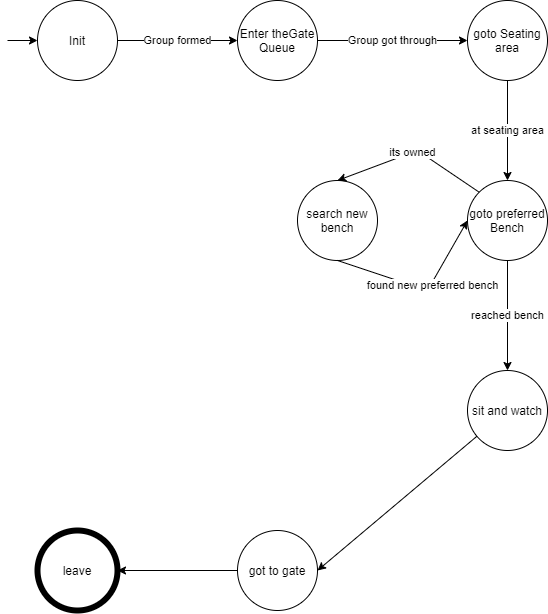

The diagram above was exported from draw.io. Its source (the exported page's mxGraphModel, read from the mxfile embedded in the PNG):
<mxGraphModel dx="1422" dy="713" grid="1" gridSize="10" guides="1" tooltips="1" connect="1" arrows="1" fold="1" page="1" pageScale="1" pageWidth="850" pageHeight="1100" math="0" shadow="0">
  <root>
    <mxCell id="0" />
    <mxCell id="1" parent="0" />
    <mxCell id="f_9BGcMmHlzSodPcxYjY-1" value="Init" style="ellipse;whiteSpace=wrap;html=1;aspect=fixed;" vertex="1" parent="1">
      <mxGeometry x="60" y="110" width="80" height="80" as="geometry" />
    </mxCell>
    <mxCell id="f_9BGcMmHlzSodPcxYjY-2" value="Enter theGate Queue" style="ellipse;whiteSpace=wrap;html=1;aspect=fixed;" vertex="1" parent="1">
      <mxGeometry x="260" y="110" width="80" height="80" as="geometry" />
    </mxCell>
    <mxCell id="f_9BGcMmHlzSodPcxYjY-3" value="goto Seating area" style="ellipse;whiteSpace=wrap;html=1;aspect=fixed;" vertex="1" parent="1">
      <mxGeometry x="490" y="110" width="80" height="80" as="geometry" />
    </mxCell>
    <mxCell id="f_9BGcMmHlzSodPcxYjY-4" value="goto preferred Bench" style="ellipse;whiteSpace=wrap;html=1;aspect=fixed;" vertex="1" parent="1">
      <mxGeometry x="490" y="290" width="80" height="80" as="geometry" />
    </mxCell>
    <mxCell id="f_9BGcMmHlzSodPcxYjY-5" value="Group formed" style="endArrow=classic;html=1;entryX=0;entryY=0.5;entryDx=0;entryDy=0;exitX=1;exitY=0.5;exitDx=0;exitDy=0;" edge="1" parent="1" source="f_9BGcMmHlzSodPcxYjY-1" target="f_9BGcMmHlzSodPcxYjY-2">
      <mxGeometry width="50" height="50" relative="1" as="geometry">
        <mxPoint x="210" y="190" as="sourcePoint" />
        <mxPoint x="260" y="140" as="targetPoint" />
      </mxGeometry>
    </mxCell>
    <mxCell id="f_9BGcMmHlzSodPcxYjY-6" value="" style="endArrow=classic;html=1;entryX=0;entryY=0.5;entryDx=0;entryDy=0;" edge="1" parent="1" target="f_9BGcMmHlzSodPcxYjY-1">
      <mxGeometry width="50" height="50" relative="1" as="geometry">
        <mxPoint x="30" y="150" as="sourcePoint" />
        <mxPoint x="60" y="120" as="targetPoint" />
      </mxGeometry>
    </mxCell>
    <mxCell id="f_9BGcMmHlzSodPcxYjY-7" value="Group got through" style="endArrow=classic;html=1;entryX=0;entryY=0.5;entryDx=0;entryDy=0;exitX=1;exitY=0.5;exitDx=0;exitDy=0;" edge="1" parent="1" source="f_9BGcMmHlzSodPcxYjY-2" target="f_9BGcMmHlzSodPcxYjY-3">
      <mxGeometry width="50" height="50" relative="1" as="geometry">
        <mxPoint x="380" y="180" as="sourcePoint" />
        <mxPoint x="430" y="130" as="targetPoint" />
      </mxGeometry>
    </mxCell>
    <mxCell id="f_9BGcMmHlzSodPcxYjY-8" value="at seating area" style="endArrow=classic;html=1;exitX=0.5;exitY=1;exitDx=0;exitDy=0;" edge="1" parent="1" source="f_9BGcMmHlzSodPcxYjY-3" target="f_9BGcMmHlzSodPcxYjY-4">
      <mxGeometry width="50" height="50" relative="1" as="geometry">
        <mxPoint x="580" y="240" as="sourcePoint" />
        <mxPoint x="630" y="190" as="targetPoint" />
      </mxGeometry>
    </mxCell>
    <mxCell id="f_9BGcMmHlzSodPcxYjY-9" value="search new bench" style="ellipse;whiteSpace=wrap;html=1;aspect=fixed;" vertex="1" parent="1">
      <mxGeometry x="320" y="290" width="80" height="80" as="geometry" />
    </mxCell>
    <mxCell id="f_9BGcMmHlzSodPcxYjY-11" value="its owned" style="endArrow=classic;html=1;exitX=0;exitY=0;exitDx=0;exitDy=0;entryX=0.5;entryY=0;entryDx=0;entryDy=0;" edge="1" parent="1" source="f_9BGcMmHlzSodPcxYjY-4" target="f_9BGcMmHlzSodPcxYjY-9">
      <mxGeometry width="50" height="50" relative="1" as="geometry">
        <mxPoint x="540" y="200" as="sourcePoint" />
        <mxPoint x="540" y="300" as="targetPoint" />
        <Array as="points">
          <mxPoint x="440" y="260" />
        </Array>
      </mxGeometry>
    </mxCell>
    <mxCell id="f_9BGcMmHlzSodPcxYjY-13" value="" style="endArrow=classic;html=1;entryX=0;entryY=0.5;entryDx=0;entryDy=0;exitX=0.5;exitY=1;exitDx=0;exitDy=0;" edge="1" parent="1" source="f_9BGcMmHlzSodPcxYjY-9" target="f_9BGcMmHlzSodPcxYjY-4">
      <mxGeometry width="50" height="50" relative="1" as="geometry">
        <mxPoint x="400" y="420" as="sourcePoint" />
        <mxPoint x="450" y="370" as="targetPoint" />
        <Array as="points">
          <mxPoint x="450" y="400" />
        </Array>
      </mxGeometry>
    </mxCell>
    <mxCell id="f_9BGcMmHlzSodPcxYjY-14" value="found new preferred bench" style="edgeLabel;html=1;align=center;verticalAlign=middle;resizable=0;points=[];" vertex="1" connectable="0" parent="f_9BGcMmHlzSodPcxYjY-13">
      <mxGeometry x="0.1571" y="-1" relative="1" as="geometry">
        <mxPoint as="offset" />
      </mxGeometry>
    </mxCell>
    <mxCell id="f_9BGcMmHlzSodPcxYjY-15" value="sit and watch" style="ellipse;whiteSpace=wrap;html=1;aspect=fixed;" vertex="1" parent="1">
      <mxGeometry x="490" y="480" width="80" height="80" as="geometry" />
    </mxCell>
    <mxCell id="f_9BGcMmHlzSodPcxYjY-16" value="reached bench" style="endArrow=classic;html=1;exitX=0.5;exitY=1;exitDx=0;exitDy=0;entryX=0.5;entryY=0;entryDx=0;entryDy=0;" edge="1" parent="1" source="f_9BGcMmHlzSodPcxYjY-4" target="f_9BGcMmHlzSodPcxYjY-15">
      <mxGeometry width="50" height="50" relative="1" as="geometry">
        <mxPoint x="670" y="390" as="sourcePoint" />
        <mxPoint x="670" y="490" as="targetPoint" />
      </mxGeometry>
    </mxCell>
    <mxCell id="f_9BGcMmHlzSodPcxYjY-17" value="leave" style="ellipse;whiteSpace=wrap;html=1;aspect=fixed;perimeterSpacing=0;strokeWidth=6;" vertex="1" parent="1">
      <mxGeometry x="60" y="640" width="80" height="80" as="geometry" />
    </mxCell>
    <mxCell id="f_9BGcMmHlzSodPcxYjY-18" value="" style="endArrow=classic;html=1;entryX=1;entryY=0.5;entryDx=0;entryDy=0;exitX=0;exitY=0.5;exitDx=0;exitDy=0;" edge="1" parent="1" source="f_9BGcMmHlzSodPcxYjY-20" target="f_9BGcMmHlzSodPcxYjY-17">
      <mxGeometry width="50" height="50" relative="1" as="geometry">
        <mxPoint x="430" y="610" as="sourcePoint" />
        <mxPoint x="480" y="560" as="targetPoint" />
      </mxGeometry>
    </mxCell>
    <mxCell id="f_9BGcMmHlzSodPcxYjY-20" value="got to gate" style="ellipse;whiteSpace=wrap;html=1;aspect=fixed;" vertex="1" parent="1">
      <mxGeometry x="260" y="640" width="80" height="80" as="geometry" />
    </mxCell>
    <mxCell id="f_9BGcMmHlzSodPcxYjY-21" value="" style="endArrow=classic;html=1;entryX=1;entryY=0.5;entryDx=0;entryDy=0;" edge="1" parent="1" source="f_9BGcMmHlzSodPcxYjY-15" target="f_9BGcMmHlzSodPcxYjY-20">
      <mxGeometry width="50" height="50" relative="1" as="geometry">
        <mxPoint x="460" y="680" as="sourcePoint" />
        <mxPoint x="510" y="630" as="targetPoint" />
      </mxGeometry>
    </mxCell>
  </root>
</mxGraphModel>